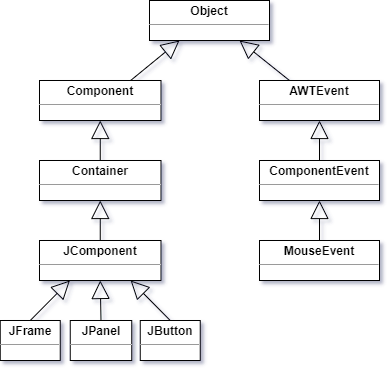

The diagram above was exported from draw.io. Its source (the exported page's mxGraphModel, read from the mxfile embedded in the PNG):
<mxGraphModel dx="504" dy="696" grid="1" gridSize="10" guides="1" tooltips="1" connect="1" arrows="1" fold="1" page="1" pageScale="1" pageWidth="850" pageHeight="1100" background="#ffffff" math="0" shadow="0">
  <root>
    <mxCell id="0" />
    <mxCell id="1" parent="0" />
    <mxCell id="UdfJhLQxT2LJ8bLG9wqJ-1" value="&lt;p style=&quot;margin: 0px ; margin-top: 4px ; text-align: center&quot;&gt;&lt;b&gt;Object&lt;/b&gt;&lt;/p&gt;&lt;hr size=&quot;1&quot;&gt;&lt;p style=&quot;margin: 0px ; margin-left: 4px&quot;&gt;&lt;br&gt;&lt;/p&gt;&lt;p style=&quot;margin: 0px ; margin-left: 4px&quot;&gt;&lt;br&gt;&lt;/p&gt;" style="verticalAlign=top;align=left;overflow=fill;fontSize=12;fontFamily=Helvetica;html=1;rounded=0;shadow=0;comic=0;labelBackgroundColor=none;strokeColor=#000000;strokeWidth=1;fillColor=#ffffff;" vertex="1" parent="1">
      <mxGeometry x="300" y="40" width="120" height="40" as="geometry" />
    </mxCell>
    <mxCell id="UdfJhLQxT2LJ8bLG9wqJ-11" style="edgeStyle=none;rounded=0;orthogonalLoop=1;jettySize=auto;html=1;exitX=0.5;exitY=0;exitDx=0;exitDy=0;entryX=0.5;entryY=1;entryDx=0;entryDy=0;endArrow=block;endFill=0;endSize=16;" edge="1" parent="1" source="UdfJhLQxT2LJ8bLG9wqJ-3" target="UdfJhLQxT2LJ8bLG9wqJ-4">
      <mxGeometry relative="1" as="geometry" />
    </mxCell>
    <mxCell id="UdfJhLQxT2LJ8bLG9wqJ-3" value="&lt;p style=&quot;margin: 0px ; margin-top: 4px ; text-align: center&quot;&gt;&lt;b style=&quot;text-align: left&quot;&gt;JComponent&lt;/b&gt;&lt;br&gt;&lt;/p&gt;&lt;hr size=&quot;1&quot;&gt;&lt;p style=&quot;margin: 0px ; margin-left: 4px&quot;&gt;&lt;br&gt;&lt;/p&gt;&lt;p style=&quot;margin: 0px ; margin-left: 4px&quot;&gt;&lt;br&gt;&lt;/p&gt;" style="verticalAlign=top;align=left;overflow=fill;fontSize=12;fontFamily=Helvetica;html=1;rounded=0;shadow=0;comic=0;labelBackgroundColor=none;strokeColor=#000000;strokeWidth=1;fillColor=#ffffff;" vertex="1" parent="1">
      <mxGeometry x="190" y="280" width="121.5" height="40" as="geometry" />
    </mxCell>
    <mxCell id="UdfJhLQxT2LJ8bLG9wqJ-10" style="rounded=0;orthogonalLoop=1;jettySize=auto;html=1;exitX=0.5;exitY=0;exitDx=0;exitDy=0;entryX=0.5;entryY=1;entryDx=0;entryDy=0;endArrow=block;endFill=0;endSize=16;" edge="1" parent="1" source="UdfJhLQxT2LJ8bLG9wqJ-4" target="UdfJhLQxT2LJ8bLG9wqJ-5">
      <mxGeometry relative="1" as="geometry" />
    </mxCell>
    <mxCell id="UdfJhLQxT2LJ8bLG9wqJ-4" value="&lt;p style=&quot;margin: 0px ; margin-top: 4px ; text-align: center&quot;&gt;&lt;b style=&quot;text-align: left&quot;&gt;Container&lt;/b&gt;&lt;br&gt;&lt;/p&gt;&lt;hr size=&quot;1&quot;&gt;&lt;p style=&quot;margin: 0px ; margin-left: 4px&quot;&gt;&lt;br&gt;&lt;/p&gt;&lt;p style=&quot;margin: 0px ; margin-left: 4px&quot;&gt;&lt;br&gt;&lt;/p&gt;" style="verticalAlign=top;align=left;overflow=fill;fontSize=12;fontFamily=Helvetica;html=1;rounded=0;shadow=0;comic=0;labelBackgroundColor=none;strokeColor=#000000;strokeWidth=1;fillColor=#ffffff;" vertex="1" parent="1">
      <mxGeometry x="190" y="200" width="121.5" height="40" as="geometry" />
    </mxCell>
    <mxCell id="UdfJhLQxT2LJ8bLG9wqJ-9" style="rounded=0;orthogonalLoop=1;jettySize=auto;html=1;exitX=0.75;exitY=0;exitDx=0;exitDy=0;entryX=0.25;entryY=1;entryDx=0;entryDy=0;endArrow=block;endFill=0;endSize=16;" edge="1" parent="1" source="UdfJhLQxT2LJ8bLG9wqJ-5" target="UdfJhLQxT2LJ8bLG9wqJ-1">
      <mxGeometry relative="1" as="geometry" />
    </mxCell>
    <mxCell id="UdfJhLQxT2LJ8bLG9wqJ-5" value="&lt;p style=&quot;margin: 0px ; margin-top: 4px ; text-align: center&quot;&gt;&lt;b style=&quot;text-align: left&quot;&gt;Component&lt;/b&gt;&lt;br&gt;&lt;/p&gt;&lt;hr size=&quot;1&quot;&gt;&lt;p style=&quot;margin: 0px ; margin-left: 4px&quot;&gt;&lt;br&gt;&lt;/p&gt;&lt;p style=&quot;margin: 0px ; margin-left: 4px&quot;&gt;&lt;br&gt;&lt;/p&gt;" style="verticalAlign=top;align=left;overflow=fill;fontSize=12;fontFamily=Helvetica;html=1;rounded=0;shadow=0;comic=0;labelBackgroundColor=none;strokeColor=#000000;strokeWidth=1;fillColor=#ffffff;" vertex="1" parent="1">
      <mxGeometry x="190" y="120" width="121.5" height="40" as="geometry" />
    </mxCell>
    <mxCell id="UdfJhLQxT2LJ8bLG9wqJ-12" style="edgeStyle=none;rounded=0;orthogonalLoop=1;jettySize=auto;html=1;exitX=0.5;exitY=0;exitDx=0;exitDy=0;entryX=0.25;entryY=1;entryDx=0;entryDy=0;endArrow=block;endFill=0;endSize=16;" edge="1" parent="1" source="UdfJhLQxT2LJ8bLG9wqJ-6" target="UdfJhLQxT2LJ8bLG9wqJ-3">
      <mxGeometry relative="1" as="geometry" />
    </mxCell>
    <mxCell id="UdfJhLQxT2LJ8bLG9wqJ-6" value="&lt;p style=&quot;margin: 0px ; margin-top: 4px ; text-align: center&quot;&gt;&lt;b style=&quot;text-align: left&quot;&gt;JFrame&lt;/b&gt;&lt;br&gt;&lt;/p&gt;&lt;hr size=&quot;1&quot;&gt;&lt;p style=&quot;margin: 0px ; margin-left: 4px&quot;&gt;&lt;br&gt;&lt;/p&gt;&lt;p style=&quot;margin: 0px ; margin-left: 4px&quot;&gt;&lt;br&gt;&lt;/p&gt;" style="verticalAlign=top;align=left;overflow=fill;fontSize=12;fontFamily=Helvetica;html=1;rounded=0;shadow=0;comic=0;labelBackgroundColor=none;strokeColor=#000000;strokeWidth=1;fillColor=#ffffff;" vertex="1" parent="1">
      <mxGeometry x="150.75" y="360" width="60" height="40" as="geometry" />
    </mxCell>
    <mxCell id="UdfJhLQxT2LJ8bLG9wqJ-13" style="edgeStyle=none;rounded=0;orthogonalLoop=1;jettySize=auto;html=1;exitX=0.5;exitY=0;exitDx=0;exitDy=0;entryX=0.5;entryY=1;entryDx=0;entryDy=0;endArrow=block;endFill=0;endSize=16;" edge="1" parent="1" source="UdfJhLQxT2LJ8bLG9wqJ-7" target="UdfJhLQxT2LJ8bLG9wqJ-3">
      <mxGeometry relative="1" as="geometry" />
    </mxCell>
    <mxCell id="UdfJhLQxT2LJ8bLG9wqJ-7" value="&lt;p style=&quot;margin: 0px ; margin-top: 4px ; text-align: center&quot;&gt;&lt;b style=&quot;text-align: left&quot;&gt;JPanel&lt;/b&gt;&lt;br&gt;&lt;/p&gt;&lt;hr size=&quot;1&quot;&gt;&lt;p style=&quot;margin: 0px ; margin-left: 4px&quot;&gt;&lt;br&gt;&lt;/p&gt;&lt;p style=&quot;margin: 0px ; margin-left: 4px&quot;&gt;&lt;br&gt;&lt;/p&gt;" style="verticalAlign=top;align=left;overflow=fill;fontSize=12;fontFamily=Helvetica;html=1;rounded=0;shadow=0;comic=0;labelBackgroundColor=none;strokeColor=#000000;strokeWidth=1;fillColor=#ffffff;" vertex="1" parent="1">
      <mxGeometry x="220.75" y="360" width="61.5" height="40" as="geometry" />
    </mxCell>
    <mxCell id="UdfJhLQxT2LJ8bLG9wqJ-14" style="edgeStyle=none;rounded=0;orthogonalLoop=1;jettySize=auto;html=1;exitX=0.5;exitY=0;exitDx=0;exitDy=0;entryX=0.75;entryY=1;entryDx=0;entryDy=0;endArrow=block;endFill=0;endSize=16;" edge="1" parent="1" source="UdfJhLQxT2LJ8bLG9wqJ-8" target="UdfJhLQxT2LJ8bLG9wqJ-3">
      <mxGeometry relative="1" as="geometry" />
    </mxCell>
    <mxCell id="UdfJhLQxT2LJ8bLG9wqJ-8" value="&lt;p style=&quot;margin: 0px ; margin-top: 4px ; text-align: center&quot;&gt;&lt;b style=&quot;text-align: left&quot;&gt;JButton&lt;/b&gt;&lt;br&gt;&lt;/p&gt;&lt;hr size=&quot;1&quot;&gt;&lt;p style=&quot;margin: 0px ; margin-left: 4px&quot;&gt;&lt;br&gt;&lt;/p&gt;&lt;p style=&quot;margin: 0px ; margin-left: 4px&quot;&gt;&lt;br&gt;&lt;/p&gt;" style="verticalAlign=top;align=left;overflow=fill;fontSize=12;fontFamily=Helvetica;html=1;rounded=0;shadow=0;comic=0;labelBackgroundColor=none;strokeColor=#000000;strokeWidth=1;fillColor=#ffffff;" vertex="1" parent="1">
      <mxGeometry x="290.75" y="360" width="60" height="40" as="geometry" />
    </mxCell>
    <mxCell id="UdfJhLQxT2LJ8bLG9wqJ-18" style="edgeStyle=none;rounded=0;orthogonalLoop=1;jettySize=auto;html=1;exitX=0.25;exitY=0;exitDx=0;exitDy=0;entryX=0.75;entryY=1;entryDx=0;entryDy=0;endArrow=block;endFill=0;endSize=16;" edge="1" parent="1" source="UdfJhLQxT2LJ8bLG9wqJ-15" target="UdfJhLQxT2LJ8bLG9wqJ-1">
      <mxGeometry relative="1" as="geometry" />
    </mxCell>
    <mxCell id="UdfJhLQxT2LJ8bLG9wqJ-15" value="&lt;p style=&quot;margin: 0px ; margin-top: 4px ; text-align: center&quot;&gt;&lt;b style=&quot;text-align: left&quot;&gt;AWTEvent&lt;/b&gt;&lt;br&gt;&lt;/p&gt;&lt;hr size=&quot;1&quot;&gt;&lt;p style=&quot;margin: 0px ; margin-left: 4px&quot;&gt;&lt;br&gt;&lt;/p&gt;&lt;p style=&quot;margin: 0px ; margin-left: 4px&quot;&gt;&lt;br&gt;&lt;/p&gt;" style="verticalAlign=top;align=left;overflow=fill;fontSize=12;fontFamily=Helvetica;html=1;rounded=0;shadow=0;comic=0;labelBackgroundColor=none;strokeColor=#000000;strokeWidth=1;fillColor=#ffffff;" vertex="1" parent="1">
      <mxGeometry x="410" y="120" width="120" height="40" as="geometry" />
    </mxCell>
    <mxCell id="UdfJhLQxT2LJ8bLG9wqJ-19" style="edgeStyle=none;rounded=0;orthogonalLoop=1;jettySize=auto;html=1;exitX=0.5;exitY=0;exitDx=0;exitDy=0;entryX=0.5;entryY=1;entryDx=0;entryDy=0;endArrow=block;endFill=0;endSize=16;" edge="1" parent="1" source="UdfJhLQxT2LJ8bLG9wqJ-16" target="UdfJhLQxT2LJ8bLG9wqJ-15">
      <mxGeometry relative="1" as="geometry" />
    </mxCell>
    <mxCell id="UdfJhLQxT2LJ8bLG9wqJ-16" value="&lt;p style=&quot;margin: 0px ; margin-top: 4px ; text-align: center&quot;&gt;&lt;b style=&quot;text-align: left&quot;&gt;ComponentEvent&lt;/b&gt;&lt;br&gt;&lt;/p&gt;&lt;hr size=&quot;1&quot;&gt;&lt;p style=&quot;margin: 0px ; margin-left: 4px&quot;&gt;&lt;br&gt;&lt;/p&gt;&lt;p style=&quot;margin: 0px ; margin-left: 4px&quot;&gt;&lt;br&gt;&lt;/p&gt;" style="verticalAlign=top;align=left;overflow=fill;fontSize=12;fontFamily=Helvetica;html=1;rounded=0;shadow=0;comic=0;labelBackgroundColor=none;strokeColor=#000000;strokeWidth=1;fillColor=#ffffff;" vertex="1" parent="1">
      <mxGeometry x="410" y="200" width="120" height="40" as="geometry" />
    </mxCell>
    <mxCell id="UdfJhLQxT2LJ8bLG9wqJ-20" style="edgeStyle=none;rounded=0;orthogonalLoop=1;jettySize=auto;html=1;exitX=0.5;exitY=0;exitDx=0;exitDy=0;entryX=0.5;entryY=1;entryDx=0;entryDy=0;endArrow=block;endFill=0;endSize=16;" edge="1" parent="1" source="UdfJhLQxT2LJ8bLG9wqJ-17" target="UdfJhLQxT2LJ8bLG9wqJ-16">
      <mxGeometry relative="1" as="geometry" />
    </mxCell>
    <mxCell id="UdfJhLQxT2LJ8bLG9wqJ-17" value="&lt;p style=&quot;margin: 0px ; margin-top: 4px ; text-align: center&quot;&gt;&lt;b style=&quot;text-align: left&quot;&gt;MouseEvent&lt;/b&gt;&lt;br&gt;&lt;/p&gt;&lt;hr size=&quot;1&quot;&gt;&lt;p style=&quot;margin: 0px ; margin-left: 4px&quot;&gt;&lt;br&gt;&lt;/p&gt;&lt;p style=&quot;margin: 0px ; margin-left: 4px&quot;&gt;&lt;br&gt;&lt;/p&gt;" style="verticalAlign=top;align=left;overflow=fill;fontSize=12;fontFamily=Helvetica;html=1;rounded=0;shadow=0;comic=0;labelBackgroundColor=none;strokeColor=#000000;strokeWidth=1;fillColor=#ffffff;" vertex="1" parent="1">
      <mxGeometry x="410" y="280" width="120" height="40" as="geometry" />
    </mxCell>
  </root>
</mxGraphModel>